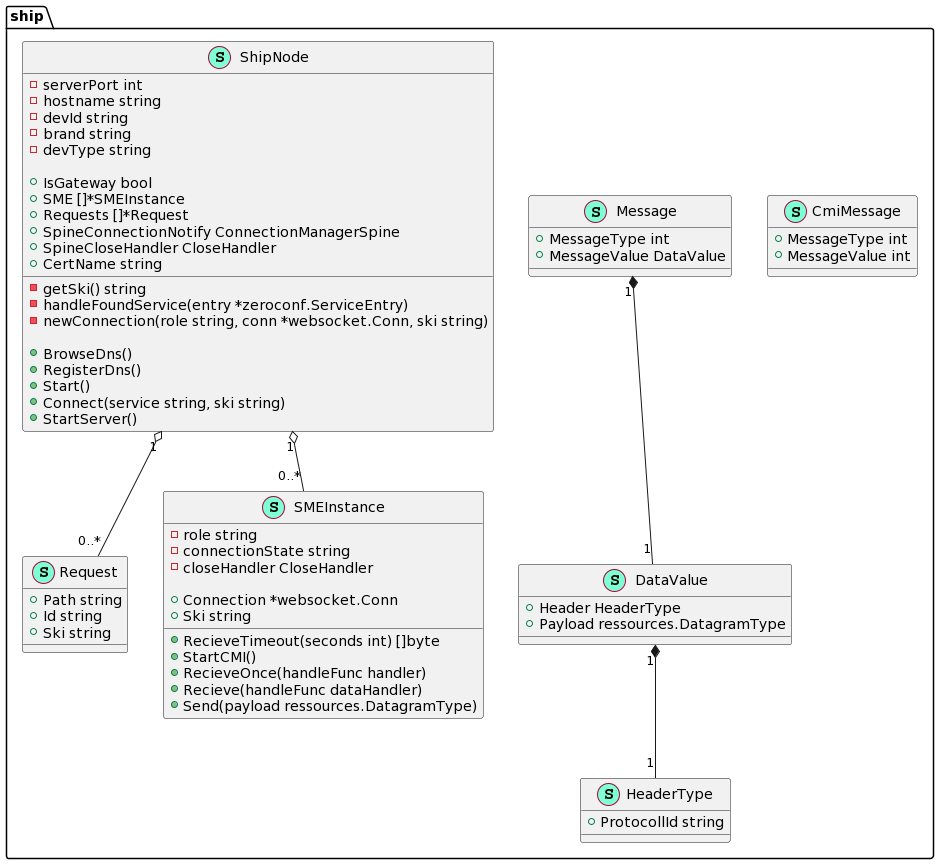

The diagram above was rendered by PlantUML. Its source (embedded in the PNG):
@startuml
namespace ship {
    class CmiMessage << (S,Aquamarine) >> {
        + MessageType int
        + MessageValue int

    }
    class DataValue << (S,Aquamarine) >> {
        + Header HeaderType
        + Payload ressources.DatagramType

    }
    class HeaderType << (S,Aquamarine) >> {
        + ProtocollId string

    }
    class Message << (S,Aquamarine) >> {
        + MessageType int
        + MessageValue DataValue

    }
    class Request << (S,Aquamarine) >> {
        + Path string
        + Id string
        + Ski string

    }
    class SMEInstance << (S,Aquamarine) >> {
        - role string
        - connectionState string
        - closeHandler CloseHandler

        + Connection *websocket.Conn
        + Ski string

        + RecieveTimeout(seconds int) []byte
        + StartCMI() 
        + RecieveOnce(handleFunc handler) 
        + Recieve(handleFunc dataHandler) 
        + Send(payload ressources.DatagramType) 

    }
    class ShipNode << (S,Aquamarine) >> {
        - serverPort int
        - hostname string
        - devId string
        - brand string
        - devType string

        + IsGateway bool
        + SME []*SMEInstance
        + Requests []*Request
        + SpineConnectionNotify ConnectionManagerSpine
        + SpineCloseHandler CloseHandler
        + CertName string

        - getSki() string
        - handleFoundService(entry *zeroconf.ServiceEntry) 
        - newConnection(role string, conn *websocket.Conn, ski string) 

        + BrowseDns() 
        + RegisterDns() 
        + Start() 
        + Connect(service string, ski string) 
        + StartServer() 

    }

    ShipNode " 1" o-- "0..*" SMEInstance
    
    ShipNode "1" o-- "0..*" Request
    
    Message "1" *-- "1" DataValue
    
    DataValue "1" *-- "1" HeaderType
}
@enduml